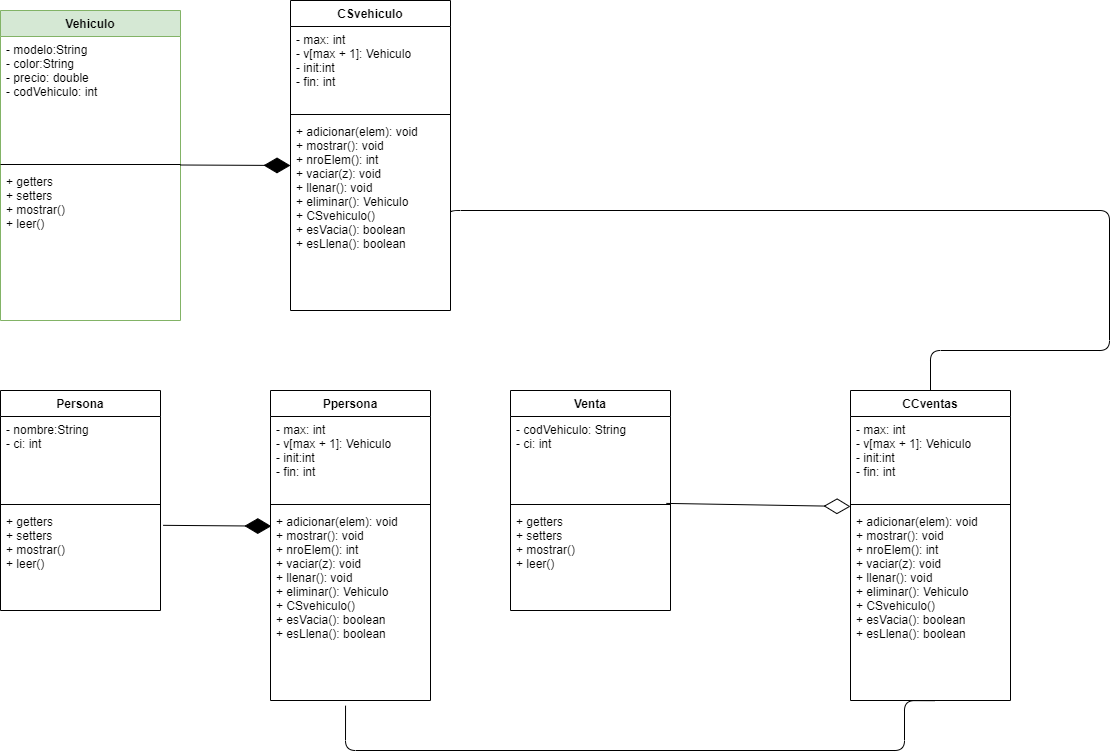

The diagram above was exported from draw.io. Its source (the exported page's mxGraphModel, read from the mxfile embedded in the PNG):
<mxGraphModel dx="1483" dy="806" grid="1" gridSize="10" guides="1" tooltips="1" connect="1" arrows="1" fold="1" page="1" pageScale="1" pageWidth="1169" pageHeight="827" math="0" shadow="0">
  <root>
    <mxCell id="0" />
    <mxCell id="1" parent="0" />
    <mxCell id="dEs87Hb7DoeqN0XraUwB-1" value="Vehiculo&#10;" style="swimlane;fontStyle=1;align=center;verticalAlign=top;childLayout=stackLayout;horizontal=1;startSize=26;horizontalStack=0;resizeParent=1;resizeParentMax=0;resizeLast=0;collapsible=1;marginBottom=0;fillColor=#d5e8d4;strokeColor=#82b366;" vertex="1" parent="1">
      <mxGeometry x="100" y="60" width="180" height="310" as="geometry" />
    </mxCell>
    <mxCell id="dEs87Hb7DoeqN0XraUwB-2" value="- modelo:String&#10;- color:String&#10;- precio: double&#10;- codVehiculo: int" style="text;strokeColor=none;fillColor=none;align=left;verticalAlign=top;spacingLeft=4;spacingRight=4;overflow=hidden;rotatable=0;points=[[0,0.5],[1,0.5]];portConstraint=eastwest;" vertex="1" parent="dEs87Hb7DoeqN0XraUwB-1">
      <mxGeometry y="26" width="180" height="124" as="geometry" />
    </mxCell>
    <mxCell id="dEs87Hb7DoeqN0XraUwB-3" value="" style="line;strokeWidth=1;fillColor=none;align=left;verticalAlign=middle;spacingTop=-1;spacingLeft=3;spacingRight=3;rotatable=0;labelPosition=right;points=[];portConstraint=eastwest;" vertex="1" parent="dEs87Hb7DoeqN0XraUwB-1">
      <mxGeometry y="150" width="180" height="8" as="geometry" />
    </mxCell>
    <mxCell id="dEs87Hb7DoeqN0XraUwB-4" value="+ getters&#10;+ setters&#10;+ mostrar()&#10;+ leer()" style="text;strokeColor=none;fillColor=none;align=left;verticalAlign=top;spacingLeft=4;spacingRight=4;overflow=hidden;rotatable=0;points=[[0,0.5],[1,0.5]];portConstraint=eastwest;" vertex="1" parent="dEs87Hb7DoeqN0XraUwB-1">
      <mxGeometry y="158" width="180" height="152" as="geometry" />
    </mxCell>
    <mxCell id="dEs87Hb7DoeqN0XraUwB-17" value="" style="endArrow=diamondThin;endFill=1;endSize=24;html=1;" edge="1" parent="1" target="dEs87Hb7DoeqN0XraUwB-16">
      <mxGeometry width="160" relative="1" as="geometry">
        <mxPoint x="280" y="214.5" as="sourcePoint" />
        <mxPoint x="390" y="215" as="targetPoint" />
        <Array as="points">
          <mxPoint x="390" y="215" />
        </Array>
      </mxGeometry>
    </mxCell>
    <mxCell id="dEs87Hb7DoeqN0XraUwB-13" value="CSvehiculo" style="swimlane;fontStyle=1;align=center;verticalAlign=top;childLayout=stackLayout;horizontal=1;startSize=26;horizontalStack=0;resizeParent=1;resizeParentMax=0;resizeLast=0;collapsible=1;marginBottom=0;rounded=0;shadow=0;glass=0;" vertex="1" parent="1">
      <mxGeometry x="390" y="50" width="160" height="310" as="geometry" />
    </mxCell>
    <mxCell id="dEs87Hb7DoeqN0XraUwB-14" value="- max: int&#10;- v[max + 1]: Vehiculo&#10;- init:int&#10;- fin: int" style="text;strokeColor=none;fillColor=none;align=left;verticalAlign=top;spacingLeft=4;spacingRight=4;overflow=hidden;rotatable=0;points=[[0,0.5],[1,0.5]];portConstraint=eastwest;" vertex="1" parent="dEs87Hb7DoeqN0XraUwB-13">
      <mxGeometry y="26" width="160" height="84" as="geometry" />
    </mxCell>
    <mxCell id="dEs87Hb7DoeqN0XraUwB-15" value="" style="line;strokeWidth=1;fillColor=none;align=left;verticalAlign=middle;spacingTop=-1;spacingLeft=3;spacingRight=3;rotatable=0;labelPosition=right;points=[];portConstraint=eastwest;" vertex="1" parent="dEs87Hb7DoeqN0XraUwB-13">
      <mxGeometry y="110" width="160" height="8" as="geometry" />
    </mxCell>
    <mxCell id="dEs87Hb7DoeqN0XraUwB-16" value="+ adicionar(elem): void&#10;+ mostrar(): void&#10;+ nroElem(): int&#10;+ vaciar(z): void&#10;+ llenar(): void&#10;+ eliminar(): Vehiculo&#10;+ CSvehiculo()&#10;+ esVacia(): boolean&#10;+ esLlena(): boolean&#10;&#10;" style="text;strokeColor=none;fillColor=none;align=left;verticalAlign=top;spacingLeft=4;spacingRight=4;overflow=hidden;rotatable=0;points=[[0,0.5],[1,0.5]];portConstraint=eastwest;" vertex="1" parent="dEs87Hb7DoeqN0XraUwB-13">
      <mxGeometry y="118" width="160" height="192" as="geometry" />
    </mxCell>
    <mxCell id="dEs87Hb7DoeqN0XraUwB-24" value="Persona" style="swimlane;fontStyle=1;align=center;verticalAlign=top;childLayout=stackLayout;horizontal=1;startSize=26;horizontalStack=0;resizeParent=1;resizeParentMax=0;resizeLast=0;collapsible=1;marginBottom=0;rounded=0;shadow=0;glass=0;" vertex="1" parent="1">
      <mxGeometry x="100" y="440" width="160" height="220" as="geometry" />
    </mxCell>
    <mxCell id="dEs87Hb7DoeqN0XraUwB-25" value="- nombre:String&#10;- ci: int" style="text;strokeColor=none;fillColor=none;align=left;verticalAlign=top;spacingLeft=4;spacingRight=4;overflow=hidden;rotatable=0;points=[[0,0.5],[1,0.5]];portConstraint=eastwest;" vertex="1" parent="dEs87Hb7DoeqN0XraUwB-24">
      <mxGeometry y="26" width="160" height="84" as="geometry" />
    </mxCell>
    <mxCell id="dEs87Hb7DoeqN0XraUwB-26" value="" style="line;strokeWidth=1;fillColor=none;align=left;verticalAlign=middle;spacingTop=-1;spacingLeft=3;spacingRight=3;rotatable=0;labelPosition=right;points=[];portConstraint=eastwest;" vertex="1" parent="dEs87Hb7DoeqN0XraUwB-24">
      <mxGeometry y="110" width="160" height="8" as="geometry" />
    </mxCell>
    <mxCell id="dEs87Hb7DoeqN0XraUwB-27" value="+ getters&#10;+ setters&#10;+ mostrar()&#10;+ leer()" style="text;strokeColor=none;fillColor=none;align=left;verticalAlign=top;spacingLeft=4;spacingRight=4;overflow=hidden;rotatable=0;points=[[0,0.5],[1,0.5]];portConstraint=eastwest;" vertex="1" parent="dEs87Hb7DoeqN0XraUwB-24">
      <mxGeometry y="118" width="160" height="102" as="geometry" />
    </mxCell>
    <mxCell id="dEs87Hb7DoeqN0XraUwB-34" value="" style="endArrow=diamondThin;endFill=1;endSize=24;html=1;entryX=0.005;entryY=0.092;entryDx=0;entryDy=0;entryPerimeter=0;exitX=1.017;exitY=0.165;exitDx=0;exitDy=0;exitPerimeter=0;" edge="1" parent="1" source="dEs87Hb7DoeqN0XraUwB-27" target="dEs87Hb7DoeqN0XraUwB-32">
      <mxGeometry width="160" relative="1" as="geometry">
        <mxPoint x="230" y="700" as="sourcePoint" />
        <mxPoint x="390" y="700" as="targetPoint" />
      </mxGeometry>
    </mxCell>
    <mxCell id="dEs87Hb7DoeqN0XraUwB-43" value="" style="endArrow=none;html=1;edgeStyle=orthogonalEdgeStyle;strokeColor=#000000;entryX=0.524;entryY=1.001;entryDx=0;entryDy=0;entryPerimeter=0;exitX=0.469;exitY=1.027;exitDx=0;exitDy=0;exitPerimeter=0;" edge="1" parent="1" source="dEs87Hb7DoeqN0XraUwB-32" target="dEs87Hb7DoeqN0XraUwB-21">
      <mxGeometry relative="1" as="geometry">
        <mxPoint x="550" y="583" as="sourcePoint" />
        <mxPoint x="740" y="549.41" as="targetPoint" />
        <Array as="points">
          <mxPoint x="445" y="800" />
          <mxPoint x="1004" y="800" />
        </Array>
      </mxGeometry>
    </mxCell>
    <mxCell id="dEs87Hb7DoeqN0XraUwB-29" value="Ppersona&#10;" style="swimlane;fontStyle=1;align=center;verticalAlign=top;childLayout=stackLayout;horizontal=1;startSize=26;horizontalStack=0;resizeParent=1;resizeParentMax=0;resizeLast=0;collapsible=1;marginBottom=0;rounded=0;shadow=0;glass=0;" vertex="1" parent="1">
      <mxGeometry x="370" y="440" width="160" height="310" as="geometry" />
    </mxCell>
    <mxCell id="dEs87Hb7DoeqN0XraUwB-30" value="- max: int&#10;- v[max + 1]: Vehiculo&#10;- init:int&#10;- fin: int" style="text;strokeColor=none;fillColor=none;align=left;verticalAlign=top;spacingLeft=4;spacingRight=4;overflow=hidden;rotatable=0;points=[[0,0.5],[1,0.5]];portConstraint=eastwest;" vertex="1" parent="dEs87Hb7DoeqN0XraUwB-29">
      <mxGeometry y="26" width="160" height="84" as="geometry" />
    </mxCell>
    <mxCell id="dEs87Hb7DoeqN0XraUwB-31" value="" style="line;strokeWidth=1;fillColor=none;align=left;verticalAlign=middle;spacingTop=-1;spacingLeft=3;spacingRight=3;rotatable=0;labelPosition=right;points=[];portConstraint=eastwest;" vertex="1" parent="dEs87Hb7DoeqN0XraUwB-29">
      <mxGeometry y="110" width="160" height="8" as="geometry" />
    </mxCell>
    <mxCell id="dEs87Hb7DoeqN0XraUwB-32" value="+ adicionar(elem): void&#10;+ mostrar(): void&#10;+ nroElem(): int&#10;+ vaciar(z): void&#10;+ llenar(): void&#10;+ eliminar(): Vehiculo&#10;+ CSvehiculo()&#10;+ esVacia(): boolean&#10;+ esLlena(): boolean&#10;&#10;" style="text;strokeColor=none;fillColor=none;align=left;verticalAlign=top;spacingLeft=4;spacingRight=4;overflow=hidden;rotatable=0;points=[[0,0.5],[1,0.5]];portConstraint=eastwest;" vertex="1" parent="dEs87Hb7DoeqN0XraUwB-29">
      <mxGeometry y="118" width="160" height="192" as="geometry" />
    </mxCell>
    <mxCell id="dEs87Hb7DoeqN0XraUwB-53" value="" style="endArrow=diamondThin;endFill=0;endSize=24;html=1;strokeColor=#000000;entryX=0;entryY=0.75;entryDx=0;entryDy=0;entryPerimeter=0;exitX=0.974;exitY=-0.05;exitDx=0;exitDy=0;exitPerimeter=0;" edge="1" parent="1" source="dEs87Hb7DoeqN0XraUwB-49" target="dEs87Hb7DoeqN0XraUwB-20">
      <mxGeometry width="160" relative="1" as="geometry">
        <mxPoint x="760" y="540" as="sourcePoint" />
        <mxPoint x="920" y="540" as="targetPoint" />
      </mxGeometry>
    </mxCell>
    <mxCell id="dEs87Hb7DoeqN0XraUwB-18" value="CCventas&#10;" style="swimlane;fontStyle=1;align=center;verticalAlign=top;childLayout=stackLayout;horizontal=1;startSize=26;horizontalStack=0;resizeParent=1;resizeParentMax=0;resizeLast=0;collapsible=1;marginBottom=0;rounded=0;shadow=0;glass=0;" vertex="1" parent="1">
      <mxGeometry x="950" y="440" width="160" height="310" as="geometry" />
    </mxCell>
    <mxCell id="dEs87Hb7DoeqN0XraUwB-19" value="- max: int&#10;- v[max + 1]: Vehiculo&#10;- init:int&#10;- fin: int" style="text;strokeColor=none;fillColor=none;align=left;verticalAlign=top;spacingLeft=4;spacingRight=4;overflow=hidden;rotatable=0;points=[[0,0.5],[1,0.5]];portConstraint=eastwest;" vertex="1" parent="dEs87Hb7DoeqN0XraUwB-18">
      <mxGeometry y="26" width="160" height="84" as="geometry" />
    </mxCell>
    <mxCell id="dEs87Hb7DoeqN0XraUwB-20" value="" style="line;strokeWidth=1;fillColor=none;align=left;verticalAlign=middle;spacingTop=-1;spacingLeft=3;spacingRight=3;rotatable=0;labelPosition=right;points=[];portConstraint=eastwest;" vertex="1" parent="dEs87Hb7DoeqN0XraUwB-18">
      <mxGeometry y="110" width="160" height="8" as="geometry" />
    </mxCell>
    <mxCell id="dEs87Hb7DoeqN0XraUwB-21" value="+ adicionar(elem): void&#10;+ mostrar(): void&#10;+ nroElem(): int&#10;+ vaciar(z): void&#10;+ llenar(): void&#10;+ eliminar(): Vehiculo&#10;+ CSvehiculo()&#10;+ esVacia(): boolean&#10;+ esLlena(): boolean&#10;&#10;" style="text;strokeColor=none;fillColor=none;align=left;verticalAlign=top;spacingLeft=4;spacingRight=4;overflow=hidden;rotatable=0;points=[[0,0.5],[1,0.5]];portConstraint=eastwest;" vertex="1" parent="dEs87Hb7DoeqN0XraUwB-18">
      <mxGeometry y="118" width="160" height="192" as="geometry" />
    </mxCell>
    <mxCell id="dEs87Hb7DoeqN0XraUwB-46" value="Venta&#10;" style="swimlane;fontStyle=1;align=center;verticalAlign=top;childLayout=stackLayout;horizontal=1;startSize=26;horizontalStack=0;resizeParent=1;resizeParentMax=0;resizeLast=0;collapsible=1;marginBottom=0;rounded=0;shadow=0;glass=0;" vertex="1" parent="1">
      <mxGeometry x="610" y="440" width="160" height="220" as="geometry" />
    </mxCell>
    <mxCell id="dEs87Hb7DoeqN0XraUwB-47" value="- codVehiculo: String&#10;- ci: int&#10;" style="text;strokeColor=none;fillColor=none;align=left;verticalAlign=top;spacingLeft=4;spacingRight=4;overflow=hidden;rotatable=0;points=[[0,0.5],[1,0.5]];portConstraint=eastwest;" vertex="1" parent="dEs87Hb7DoeqN0XraUwB-46">
      <mxGeometry y="26" width="160" height="84" as="geometry" />
    </mxCell>
    <mxCell id="dEs87Hb7DoeqN0XraUwB-48" value="" style="line;strokeWidth=1;fillColor=none;align=left;verticalAlign=middle;spacingTop=-1;spacingLeft=3;spacingRight=3;rotatable=0;labelPosition=right;points=[];portConstraint=eastwest;" vertex="1" parent="dEs87Hb7DoeqN0XraUwB-46">
      <mxGeometry y="110" width="160" height="8" as="geometry" />
    </mxCell>
    <mxCell id="dEs87Hb7DoeqN0XraUwB-49" value="+ getters&#10;+ setters&#10;+ mostrar()&#10;+ leer()" style="text;strokeColor=none;fillColor=none;align=left;verticalAlign=top;spacingLeft=4;spacingRight=4;overflow=hidden;rotatable=0;points=[[0,0.5],[1,0.5]];portConstraint=eastwest;" vertex="1" parent="dEs87Hb7DoeqN0XraUwB-46">
      <mxGeometry y="118" width="160" height="102" as="geometry" />
    </mxCell>
    <mxCell id="dEs87Hb7DoeqN0XraUwB-54" value="" style="endArrow=none;html=1;edgeStyle=orthogonalEdgeStyle;strokeColor=#000000;entryX=0.5;entryY=0;entryDx=0;entryDy=0;exitX=1;exitY=0.5;exitDx=0;exitDy=0;" edge="1" parent="1" source="dEs87Hb7DoeqN0XraUwB-16" target="dEs87Hb7DoeqN0XraUwB-18">
      <mxGeometry relative="1" as="geometry">
        <mxPoint x="620.04" y="215.04399999999998" as="sourcePoint" />
        <mxPoint x="1208.8400000000001" y="210.05200000000002" as="targetPoint" />
        <Array as="points">
          <mxPoint x="550" y="260" />
          <mxPoint x="1209" y="260" />
          <mxPoint x="1209" y="400" />
          <mxPoint x="1030" y="400" />
        </Array>
      </mxGeometry>
    </mxCell>
  </root>
</mxGraphModel>